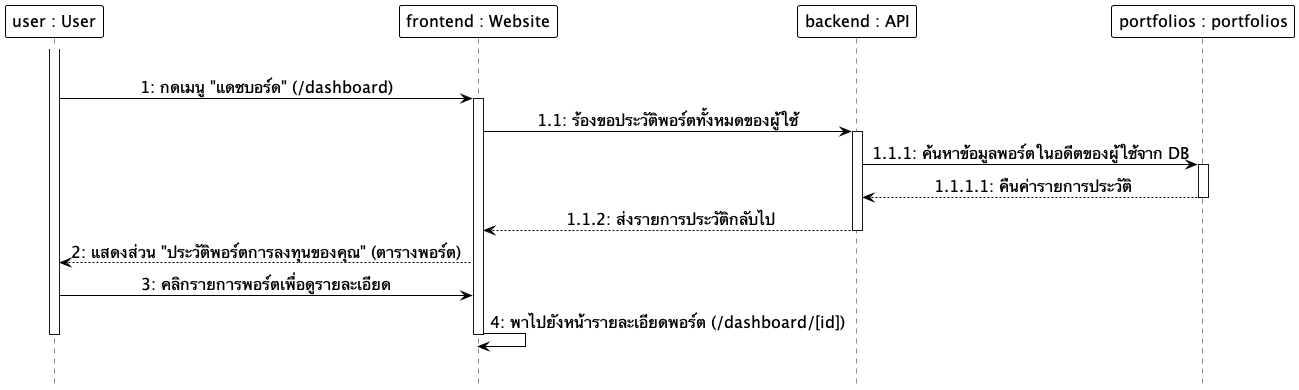

The diagram above was rendered by PlantUML. Its source (embedded in the PNG):
@startuml
hide footbox
skinparam monochrome true
skinparam shadowing false
skinparam backgroundcolor transparent
skinparam ParticipantMinHeight 60
skinparam ParticipantMinWidth 160
skinparam ParticipantBackgroundColor white
skinparam ParticipantBorderColor black
skinparam ParticipantBorderThickness 1.0
skinparam ParticipantFontSize 16
skinparam LifeLineBackgroundColor white
skinparam LifeLineBorderColor black
skinparam LifeLineBorderThickness 1.0
skinparam ArrowColor black
skinparam ArrowFontSize 16
skinparam sequenceMessageAlign center

participant "user : User" as User
participant "frontend : Website" as Frontend
participant "backend : API" as Backend
participant "portfolios : portfolios" as DB

|||
activate User
User -> Frontend: 1: กดเมนู "แดชบอร์ด" (/dashboard)
activate Frontend
Frontend -> Backend: 1.1: ร้องขอประวัติพอร์ตทั้งหมดของผู้ใช้
activate Backend
Backend -> DB: 1.1.1: ค้นหาข้อมูลพอร์ตในอดีตของผู้ใช้จาก DB
activate DB
DB --> Backend: 1.1.1.1: คืนค่ารายการประวัติ
deactivate DB
Backend --> Frontend: 1.1.2: ส่งรายการประวัติกลับไป
deactivate Backend
Frontend --> User: 2: แสดงส่วน "ประวัติพอร์ตการลงทุนของคุณ" (ตารางพอร์ต)
User -> Frontend: 3: คลิกรายการพอร์ตเพื่อดูรายละเอียด
Frontend -> Frontend: 4: พาไปยังหน้ารายละเอียดพอร์ต (/dashboard/[id])
deactivate Frontend
deactivate User
|||
@enduml